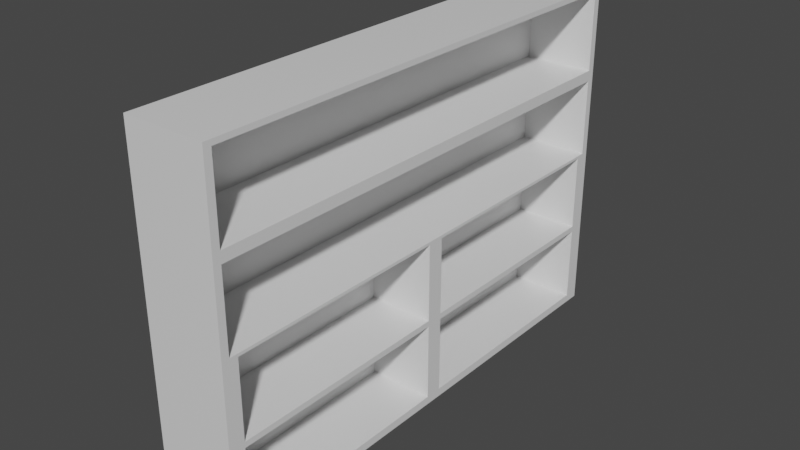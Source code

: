 # Source: bookshelf.blend  (saved by Blender 2.80.75; exported with 4.5.12 LTS)
import bpy
from mathutils import Matrix  # noqa: F401  (used for matrix-valued properties, if any)

bpy.ops.wm.read_factory_settings(use_empty=True)
scene = bpy.context.scene
scene.name = 'Scene'

# ---- collections
col_collection = bpy.data.collections.new('Collection'); scene.collection.children.link(col_collection)

# ---- materials (node trees are filled in below, after node groups)
mat_material = bpy.data.materials.new('Material')
mat_material.alpha_threshold = 0.0
mat_material.use_transparent_shadow = False
mat_material.line_color = (0.0, 0.0, 0.0, 1.0)

# ---- material node trees
mat_material.use_nodes = True; mat_material.node_tree.nodes.clear()
_N = mat_material.node_tree.nodes; _L = mat_material.node_tree.links
n0 = _N.new('ShaderNodeOutputMaterial'); n0.name = 'Material Output'; n0.location = (300, 300)
n1 = _N.new('ShaderNodeBsdfPrincipled'); n1.name = 'Principled BSDF'; n1.location = (10, 300)
n1.distribution = 'GGX'
n1.subsurface_method = 'BURLEY'
n1.inputs[2].default_value = 0.4
n1.inputs[3].default_value = 1.45
n1.inputs[27].default_value = (0.0, 0.0, 0.0, 1.0)
n1.inputs[28].default_value = 1.0
_L.new(n1.outputs[0], n0.inputs[0])
n0.is_active_output = True

# ---- world
world_world = bpy.data.worlds.new('World'); scene.world = world_world
world_world.use_nodes = True; world_world.node_tree.nodes.clear()
_N = world_world.node_tree.nodes; _L = world_world.node_tree.links
n0 = _N.new('ShaderNodeOutputWorld'); n0.name = 'World Output'; n0.location = (300, 300)
n1 = _N.new('ShaderNodeBackground'); n1.name = 'Background'; n1.location = (10, 300)
n1.inputs[0].default_value = (0.05088, 0.05088, 0.05088, 1.0)
_L.new(n1.outputs[0], n0.inputs[0])
n0.is_active_output = True
world_world.color = (0.05088, 0.05088, 0.05088)
world_world.use_sun_shadow = False
world_world.sun_shadow_jitter_overblur = 0.0

# ---- meshes
me_cube = bpy.data.meshes.new('Cube')
me_cube.from_pydata([(0.7477, 4.573, 3.15), (0.7477, 4.573, -3.15), (0.7477, -4.573, 3.15), (0.7477, -4.573, -3.15), (-0.7477, 4.573, 3.15), (-0.7477, 4.573, -3.15), (-0.7477, -4.573, 3.15), (-0.7477, -4.573, -3.15), (0.7477, 4.436, 3.056), (0.7477, 4.436, -3.056), (0.7477, -4.436, 3.056), (0.7477, -4.436, -3.056), (0.7477, 4.436, 1.528), (0.7477, 4.436, -1.528), (0.7477, -4.436, 1.528), (0.7477, -4.436, -1.528), (0.7477, 4.573, 0.0), (-0.7477, -4.573, 0.0), (0.7477, -4.573, 0.0), (-0.7477, 4.573, 0.0), (0.7477, 4.436, 0.0), (0.7477, -4.436, 0.0), (-0.5523, 4.436, 3.056), (-0.5523, -4.436, 3.056), (-0.5523, -4.436, 1.528), (-0.5523, 4.436, 1.528), (-0.5523, 4.436, 0.0), (-0.5523, -4.436, 0.0), (0.7477, 4.436, 1.428), (0.7477, -4.436, 1.428), (-0.5523, 4.436, 1.428), (-0.5523, -4.436, 1.428), (0.7477, 4.436, 1.628), (0.7477, -4.436, 1.628), (-0.5523, 4.436, 1.628), (-0.5523, -4.436, 1.628), (0.7477, 0.0, -3.056), (0.7477, 0.0, 0.0), (0.7477, 0.0, -1.528), (0.7477, -4.281, -0.05348), (0.7477, -4.281, -1.474), (0.7477, -0.1553, -0.05348), (0.7477, -0.1553, -1.474), (-0.4523, -4.281, -0.05348), (-0.4523, -4.281, -1.474), (-0.4523, -0.1553, -0.05348), (-0.4523, -0.1553, -1.474), (0.7477, -4.281, -1.581), (0.7477, -4.281, -3.002), (0.7477, -0.1553, -1.581), (0.7477, -0.1553, -3.002), (-0.4523, -4.281, -1.581), (-0.4523, -4.281, -3.002), (-0.4523, -0.1553, -1.581), (-0.4523, -0.1553, -3.002), (0.7477, 4.281, -0.05348), (0.7477, 4.281, -1.474), (0.7477, 0.1553, -0.05348), (0.7477, 0.1553, -1.474), (-0.4523, 4.281, -0.05348), (-0.4523, 4.281, -1.474), (-0.4523, 0.1553, -0.05348), (-0.4523, 0.1553, -1.474), (0.7477, 4.281, -3.002), (0.7477, 0.1553, -3.002), (0.7477, 4.281, -1.581), (0.7477, 0.1553, -1.581), (-0.4523, 4.281, -3.002), (-0.4523, 0.1553, -3.002), (-0.4523, 4.281, -1.581), (-0.4523, 0.1553, -1.581)], [], [(0, 4, 6, 2), (18, 2, 6, 17), (17, 6, 4, 19), (5, 1, 3, 7), (18, 3, 11, 21), (19, 4, 0, 16), (9, 13, 65, 63), (16, 0, 8, 20), (3, 1, 9, 11), (0, 2, 10, 8), (14, 21, 27, 24), (21, 11, 15), (10, 14, 24, 23), (20, 8, 12), (9, 20, 13), (10, 21, 14), (11, 9, 36), (1, 16, 20, 9), (5, 19, 16, 1), (2, 18, 21, 10), (7, 17, 19, 5), (3, 18, 17, 7), (22, 23, 24, 25), (12, 25, 30, 28), (12, 8, 22, 25), (8, 10, 23, 22), (26, 25, 24, 27), (24, 25, 34, 35), (21, 20, 26, 27), (20, 12, 25, 26), (29, 28, 30, 31), (24, 14, 29, 31), (14, 12, 28, 29), (25, 24, 31, 30), (32, 33, 35, 34), (14, 24, 35, 33), (12, 14, 33, 32), (25, 12, 32, 34), (20, 37, 57, 55), (20, 21, 37), (11, 36, 50, 48), (37, 21, 39, 41), (41, 39, 43, 45), (38, 37, 41, 42), (21, 15, 40, 39), (15, 38, 42, 40), (43, 44, 46, 45), (39, 40, 44, 43), (40, 42, 46, 44), (42, 41, 45, 46), (49, 47, 51, 53), (36, 38, 49, 50), (15, 11, 48, 47), (38, 15, 47, 49), (51, 52, 54, 53), (50, 49, 53, 54), (48, 50, 54, 52), (47, 48, 52, 51), (55, 57, 61, 59), (37, 38, 58, 57), (13, 20, 55, 56), (38, 13, 56, 58), (60, 59, 61, 62), (57, 58, 62, 61), (58, 56, 60, 62), (56, 55, 59, 60), (66, 64, 68, 70), (13, 38, 66, 65), (38, 36, 64, 66), (36, 9, 63, 64), (67, 69, 70, 68), (64, 63, 67, 68), (65, 66, 70, 69), (63, 65, 69, 67)])
_uv = me_cube.uv_layers.new(name='UVMap')
_uv.uv.foreach_set('vector', [0.375, 0.0, 0.625, 0.0, 0.625, 0.25, 0.375, 0.25, 0.5, 0.25, 0.625, 0.25, 0.625, 0.5, 0.5, 0.5, 0.5, 0.5, 0.625, 0.5, 0.625, 0.75, 0.5, 0.75, 0.375, 0.75, 0.625, 0.75, 0.625, 1.0, 0.375, 1.0, 0.5, 0.25, 0.375, 0.25, 0.375, 0.25, 0.5, 0.25, 0.75, 0.5, 0.875, 0.5, 0.875, 0.75, 0.75, 0.75, 0.625, 0.75, 0.625, 0.75, 0.625, 0.75, 0.625, 0.75, 0.75, 0.75, 0.875, 0.75, 0.875, 0.75, 0.75, 0.75, 0.625, 1.0, 0.625, 0.75, 0.625, 0.75, 0.625, 1.0, 0.375, 0.0, 0.375, 0.25, 0.375, 0.25, 0.375, 0.0, 0.625, 0.25, 0.5625, 0.25, 0.5625, 0.25, 0.625, 0.25, 0.5, 0.25, 0.375, 0.25, 0.375, 0.25, 0.625, 0.25, 0.625, 0.25, 0.625, 0.25, 0.625, 0.25, 0.75, 0.75, 0.875, 0.75, 0.875, 0.75, 0.625, 0.75, 0.6875, 0.75, 0.625, 0.75, 0.625, 0.25, 0.5625, 0.25, 0.625, 0.25, 0.625, 1.0, 0.625, 0.75, 0.625, 1.0, 0.625, 0.75, 0.75, 0.75, 0.75, 0.75, 0.625, 0.75, 0.625, 0.5, 0.75, 0.5, 0.75, 0.75, 0.625, 0.75, 0.625, 0.25, 0.5, 0.25, 0.5, 0.25, 0.625, 0.25, 0.375, 0.5, 0.5, 0.5, 0.5, 0.75, 0.375, 0.75, 0.375, 0.25, 0.5, 0.25, 0.5, 0.5, 0.375, 0.5, 0.375, 0.0, 0.375, 0.25, 0.375, 0.25, 0.375, 0.0, 0.875, 0.75, 0.875, 0.75, 0.875, 0.75, 0.875, 0.75, 0.875, 0.75, 0.875, 0.75, 0.875, 0.75, 0.875, 0.75, 0.375, 0.0, 0.375, 0.25, 0.375, 0.25, 0.375, 0.0, 0.25, 0.5, 0.375, 0.5, 0.375, 0.75, 0.25, 0.75, 0.375, 0.75, 0.375, 0.5, 0.375, 0.5, 0.375, 0.75, 0.25, 0.75, 0.25, 0.5, 0.25, 0.5, 0.25, 0.75, 0.6875, 0.75, 0.875, 0.75, 0.875, 0.75, 0.6875, 0.75, 0.375, 0.75, 0.375, 0.5, 0.375, 0.5, 0.375, 0.75, 0.625, 0.25, 0.625, 0.25, 0.625, 0.25, 0.625, 0.25, 0.375, 0.75, 0.375, 0.5, 0.375, 0.5, 0.375, 0.75, 0.375, 0.0, 0.375, 0.25, 0.375, 0.25, 0.375, 0.0, 0.375, 0.5, 0.375, 0.75, 0.375, 0.75, 0.375, 0.5, 0.625, 0.25, 0.625, 0.25, 0.625, 0.25, 0.625, 0.25, 0.375, 0.5, 0.375, 0.75, 0.375, 0.75, 0.375, 0.5, 0.875, 0.75, 0.875, 0.75, 0.875, 0.75, 0.875, 0.75, 0.25, 0.5, 0.25, 0.5, 0.25, 0.5, 0.25, 0.5, 0.25, 0.5, 0.25, 0.75, 0.25, 0.5, 0.625, 1.0, 0.625, 1.0, 0.625, 1.0, 0.625, 1.0, 0.25, 0.75, 0.25, 0.75, 0.25, 0.75, 0.25, 0.75, 0.25, 0.75, 0.25, 0.75, 0.25, 0.75, 0.25, 0.75, 0.125, 0.75, 0.25, 0.75, 0.25, 0.75, 0.125, 0.75, 0.5625, 0.25, 0.375, 0.25, 0.375, 0.25, 0.5625, 0.25, 0.375, 0.25, 0.375, 0.25, 0.375, 0.25, 0.375, 0.25, 0.5625, 0.25, 0.375, 0.25, 0.375, 0.25, 0.5625, 0.25, 0.5625, 0.25, 0.375, 0.25, 0.375, 0.25, 0.5625, 0.25, 0.375, 0.25, 0.375, 0.25, 0.375, 0.25, 0.375, 0.25, 0.125, 0.75, 0.25, 0.75, 0.25, 0.75, 0.125, 0.75, 0.375, 0.25, 0.375, 0.25, 0.375, 0.25, 0.375, 0.25, 0.625, 1.0, 0.625, 1.0, 0.625, 1.0, 0.625, 1.0, 0.375, 0.25, 0.375, 0.25, 0.375, 0.25, 0.375, 0.25, 0.375, 0.25, 0.375, 0.25, 0.375, 0.25, 0.375, 0.25, 0.375, 0.25, 0.375, 0.25, 0.375, 0.25, 0.375, 0.25, 0.625, 1.0, 0.625, 1.0, 0.625, 1.0, 0.625, 1.0, 0.625, 1.0, 0.625, 1.0, 0.625, 1.0, 0.625, 1.0, 0.375, 0.25, 0.375, 0.25, 0.375, 0.25, 0.375, 0.25, 0.25, 0.5, 0.25, 0.5, 0.25, 0.5, 0.25, 0.5, 0.25, 0.5, 0.125, 0.5, 0.125, 0.5, 0.25, 0.5, 0.625, 0.75, 0.6875, 0.75, 0.6875, 0.75, 0.625, 0.75, 0.625, 0.75, 0.625, 0.75, 0.625, 0.75, 0.625, 0.75, 0.625, 0.75, 0.6875, 0.75, 0.6875, 0.75, 0.625, 0.75, 0.25, 0.5, 0.125, 0.5, 0.125, 0.5, 0.25, 0.5, 0.625, 0.75, 0.625, 0.75, 0.625, 0.75, 0.625, 0.75, 0.625, 0.75, 0.6875, 0.75, 0.6875, 0.75, 0.625, 0.75, 0.625, 0.75, 0.625, 0.75, 0.625, 0.75, 0.625, 0.75, 0.625, 0.75, 0.625, 0.75, 0.625, 0.75, 0.625, 0.75, 0.625, 0.75, 0.625, 0.75, 0.625, 0.75, 0.625, 0.75, 0.625, 0.75, 0.625, 0.75, 0.625, 0.75, 0.625, 0.75, 0.625, 0.75, 0.625, 0.75, 0.625, 0.75, 0.625, 0.75, 0.625, 0.75, 0.625, 0.75, 0.625, 0.75, 0.625, 0.75, 0.625, 0.75, 0.625, 0.75, 0.625, 0.75, 0.625, 0.75, 0.625, 0.75, 0.625, 0.75, 0.625, 0.75, 0.625, 0.75])
me_cube.materials.append(mat_material)
me_cube.use_remesh_preserve_volume = False
me_cube.use_remesh_preserve_attributes = False
me_cube.use_mirror_vertex_groups = False
me_cube.update()

# ---- objects
ob_cube = bpy.data.objects.new('Cube', me_cube)

# ---- transforms, parenting, visibility, modifiers, constraints
ob_cube.location = (0.0, 0.0, 0.0)
ob_cube.lock_rotations_4d = False
ob_cube.empty_display_type = 'ARROWS'
ob_cube.lineart.crease_threshold = 0.0

# ---- collection membership
col_collection.objects.link(ob_cube)

# ---- scene / render settings (as saved in the file)
scene.frame_start = 1; scene.frame_end = 250; scene.frame_set(1)
scene.render.engine = 'BLENDER_EEVEE_NEXT'
scene.cycles.use_denoising = False
scene.cycles.samples = 128
scene.cycles.sampling_pattern = 'TABULATED_SOBOL'
scene.cycles.use_adaptive_sampling = False
scene.cycles.use_light_tree = False
scene.view_settings.view_transform = 'Filmic'
bpy.context.view_layer.update()

# ---- added for rendering (the .blend has no active camera and no usable light): camera, sun
cam_auto = bpy.data.cameras.new('AutoCamera')
cam_auto.lens = 50.0
cam_auto.sensor_width = 36.0
cam_auto.clip_end = 1000.0
ob_auto_camera = bpy.data.objects.new('AutoCamera', cam_auto)
scene.collection.objects.link(ob_auto_camera)
ob_auto_camera.location = (10.3686, -12.4423, 8.29488)
ob_auto_camera.rotation_euler = (1.09748, -7.21219e-08, 0.694738)
scene.camera = ob_auto_camera
light_auto_sun = bpy.data.lights.new('AutoSun', 'SUN')
light_auto_sun.energy = 3.0
light_auto_sun.angle = 0.0523599
ob_auto_sun = bpy.data.objects.new('AutoSun', light_auto_sun)
scene.collection.objects.link(ob_auto_sun)
ob_auto_sun.rotation_euler = (0.872665, 0.174533, 0.523599)
bpy.context.view_layer.update()
